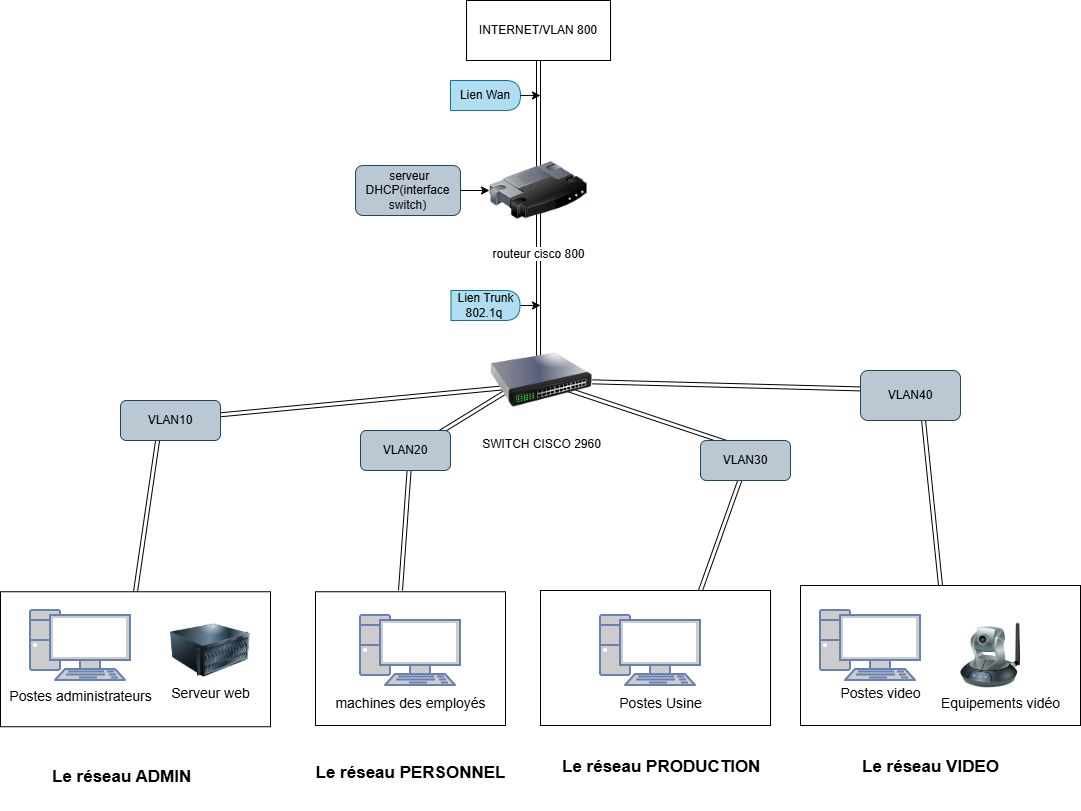

The diagram above was exported from draw.io. Its source (the exported page's mxGraphModel, read from the mxfile embedded in the PNG):
<mxGraphModel dx="1787" dy="1219" grid="1" gridSize="10" guides="1" tooltips="1" connect="1" arrows="1" fold="1" page="0" pageScale="1" pageWidth="827" pageHeight="1169" math="0" shadow="0">
  <root>
    <mxCell id="0" />
    <mxCell id="1" parent="0" />
    <mxCell id="3tqntWOjKbMuOfRzx2DI-11" parent="1" style="fontColor=#0066CC;verticalAlign=top;verticalLabelPosition=bottom;labelPosition=center;align=center;html=1;outlineConnect=0;fillColor=#CCCCCC;strokeColor=#6881B3;gradientColor=none;gradientDirection=north;strokeWidth=2;shape=mxgraph.networks.pc;" value="" vertex="1">
      <mxGeometry height="70" width="100" x="180" y="605" as="geometry" />
    </mxCell>
    <mxCell id="3tqntWOjKbMuOfRzx2DI-12" parent="1" style="fontColor=#0066CC;verticalAlign=top;verticalLabelPosition=bottom;labelPosition=center;align=center;html=1;outlineConnect=0;fillColor=#CCCCCC;strokeColor=#6881B3;gradientColor=none;gradientDirection=north;strokeWidth=2;shape=mxgraph.networks.pc;" value="" vertex="1">
      <mxGeometry height="70" width="100" x="420" y="605" as="geometry" />
    </mxCell>
    <mxCell id="3tqntWOjKbMuOfRzx2DI-13" parent="1" style="fontColor=#0066CC;verticalAlign=top;verticalLabelPosition=bottom;labelPosition=center;align=center;html=1;outlineConnect=0;fillColor=#CCCCCC;strokeColor=#6881B3;gradientColor=none;gradientDirection=north;strokeWidth=2;shape=mxgraph.networks.pc;" value="" vertex="1">
      <mxGeometry height="70" width="100" x="-150" y="600" as="geometry" />
    </mxCell>
    <mxCell id="3tqntWOjKbMuOfRzx2DI-14" parent="1" style="fontColor=#0066CC;verticalAlign=top;verticalLabelPosition=bottom;labelPosition=center;align=center;html=1;outlineConnect=0;fillColor=#CCCCCC;strokeColor=#6881B3;gradientColor=none;gradientDirection=north;strokeWidth=2;shape=mxgraph.networks.pc;" value="" vertex="1">
      <mxGeometry height="70" width="100" x="640" y="600" as="geometry" />
    </mxCell>
    <mxCell id="3tqntWOjKbMuOfRzx2DI-15" parent="1" style="image;html=1;image=img/lib/clip_art/networking/Ip_Camera_128x128.png" value="" vertex="1">
      <mxGeometry height="70" width="60" x="780" y="610" as="geometry" />
    </mxCell>
    <mxCell id="3tqntWOjKbMuOfRzx2DI-16" parent="1" style="image;html=1;image=img/lib/clip_art/computers/Server_128x128.png" value="" vertex="1">
      <mxGeometry height="80" width="80" x="-10" y="600" as="geometry" />
    </mxCell>
    <mxCell id="3tqntWOjKbMuOfRzx2DI-18" parent="1" style="rounded=0;whiteSpace=wrap;html=1;fillColor=none;" value="" vertex="1">
      <mxGeometry height="140" width="280" x="620" y="575" as="geometry" />
    </mxCell>
    <mxCell id="3tqntWOjKbMuOfRzx2DI-19" parent="1" style="text;strokeColor=none;fillColor=none;html=1;fontSize=24;fontStyle=1;verticalAlign=middle;align=center;" value="&lt;span style=&quot;font-weight: normal;&quot;&gt;&lt;font style=&quot;font-size: 14px;&quot;&gt;Postes video&lt;/font&gt;&lt;/span&gt;" vertex="1">
      <mxGeometry height="40" width="100" x="650" y="660" as="geometry" />
    </mxCell>
    <mxCell id="3tqntWOjKbMuOfRzx2DI-20" parent="1" style="text;strokeColor=none;fillColor=none;html=1;fontSize=24;fontStyle=1;verticalAlign=middle;align=center;" value="&lt;span style=&quot;font-weight: normal;&quot;&gt;&lt;font style=&quot;font-size: 14px;&quot;&gt;Equipements vidéo&lt;/font&gt;&lt;/span&gt;" vertex="1">
      <mxGeometry height="40" width="100" x="770" y="670" as="geometry" />
    </mxCell>
    <mxCell id="3tqntWOjKbMuOfRzx2DI-21" parent="1" style="text;strokeColor=none;fillColor=none;html=1;fontSize=24;fontStyle=1;verticalAlign=middle;align=center;" value="&lt;font style=&quot;font-weight: normal; font-size: 14px;&quot;&gt;Postes Usine&lt;/font&gt;" vertex="1">
      <mxGeometry height="40" width="100" x="430" y="670" as="geometry" />
    </mxCell>
    <mxCell id="3tqntWOjKbMuOfRzx2DI-22" parent="1" style="text;whiteSpace=wrap;html=1;" value="&lt;b&gt;&lt;font style=&quot;font-size: 17px;&quot;&gt;Le réseau PRODUCTION&lt;/font&gt;&lt;/b&gt;" vertex="1">
      <mxGeometry height="60" width="210" x="380" y="740" as="geometry" />
    </mxCell>
    <mxCell id="3tqntWOjKbMuOfRzx2DI-23" parent="1" style="text;whiteSpace=wrap;html=1;" value="&lt;b&gt;&lt;font style=&quot;font-size: 17px;&quot;&gt;Le réseau VIDEO&lt;/font&gt;&lt;/b&gt;" vertex="1">
      <mxGeometry height="40" width="220" x="680" y="740" as="geometry" />
    </mxCell>
    <mxCell id="3tqntWOjKbMuOfRzx2DI-24" parent="1" style="rounded=0;whiteSpace=wrap;html=1;fillColor=none;" value="" vertex="1">
      <mxGeometry height="135" width="230" x="360" y="580" as="geometry" />
    </mxCell>
    <mxCell id="3tqntWOjKbMuOfRzx2DI-25" parent="1" style="rounded=0;whiteSpace=wrap;html=1;fillColor=none;" value="" vertex="1">
      <mxGeometry height="133.75" width="190" x="135" y="581.25" as="geometry" />
    </mxCell>
    <mxCell id="3tqntWOjKbMuOfRzx2DI-26" parent="1" style="rounded=0;whiteSpace=wrap;html=1;fillColor=none;" value="" vertex="1">
      <mxGeometry height="135" width="270" x="-180" y="581.25" as="geometry" />
    </mxCell>
    <mxCell id="3tqntWOjKbMuOfRzx2DI-27" parent="1" style="text;strokeColor=none;fillColor=none;html=1;fontSize=24;fontStyle=1;verticalAlign=middle;align=center;" value="&lt;span style=&quot;font-weight: normal;&quot;&gt;&lt;font style=&quot;font-size: 14px;&quot;&gt;machines des employés&lt;/font&gt;&lt;/span&gt;" vertex="1">
      <mxGeometry height="20" width="100" x="180" y="680" as="geometry" />
    </mxCell>
    <mxCell id="3tqntWOjKbMuOfRzx2DI-28" parent="1" style="text;strokeColor=none;fillColor=none;html=1;fontSize=24;fontStyle=1;verticalAlign=middle;align=center;" value="&lt;font style=&quot;font-size: 17px;&quot;&gt;Le réseau PERSONNEL&lt;/font&gt;" vertex="1">
      <mxGeometry height="40" width="90" x="185" y="740" as="geometry" />
    </mxCell>
    <mxCell id="3tqntWOjKbMuOfRzx2DI-29" parent="1" style="text;strokeColor=none;fillColor=none;html=1;fontSize=24;fontStyle=1;verticalAlign=middle;align=center;" value="&lt;span style=&quot;font-weight: normal;&quot;&gt;&lt;font style=&quot;font-size: 14px;&quot;&gt;Serveur web&lt;/font&gt;&lt;/span&gt;" vertex="1">
      <mxGeometry height="40" width="100" x="-20" y="660" as="geometry" />
    </mxCell>
    <mxCell id="3tqntWOjKbMuOfRzx2DI-30" parent="1" style="text;strokeColor=none;fillColor=none;html=1;fontSize=24;fontStyle=1;verticalAlign=middle;align=center;" value="&lt;span style=&quot;font-weight: normal;&quot;&gt;&lt;font style=&quot;font-size: 14px;&quot;&gt;Postes&amp;nbsp;&lt;/font&gt;&lt;/span&gt;&lt;span style=&quot;font-size: 14px; font-weight: normal; background-color: transparent; color: light-dark(rgb(0, 0, 0), rgb(255, 255, 255));&quot;&gt;administrateurs&lt;/span&gt;" vertex="1">
      <mxGeometry height="25" width="130" x="-165" y="670" as="geometry" />
    </mxCell>
    <mxCell id="3tqntWOjKbMuOfRzx2DI-31" parent="1" style="text;whiteSpace=wrap;html=1;" value="&lt;b&gt;&lt;font style=&quot;font-size: 17px;&quot;&gt;Le réseau ADMIN&lt;/font&gt;&lt;/b&gt;" vertex="1">
      <mxGeometry height="40" width="180" x="-130" y="750" as="geometry" />
    </mxCell>
    <mxCell id="3tqntWOjKbMuOfRzx2DI-35" edge="1" parent="1" style="shape=link;endArrow=classic;startArrow=classic;html=1;rounded=0;entryX=0.49;entryY=0.4;entryDx=0;entryDy=0;entryPerimeter=0;" target="3tqntWOjKbMuOfRzx2DI-8" value="">
      <mxGeometry height="100" relative="1" width="100" as="geometry">
        <Array as="points">
          <mxPoint x="230" y="440" />
        </Array>
        <mxPoint x="220" y="580" as="sourcePoint" />
        <mxPoint x="360" y="310" as="targetPoint" />
      </mxGeometry>
    </mxCell>
    <mxCell id="3tqntWOjKbMuOfRzx2DI-36" edge="1" parent="1" source="3tqntWOjKbMuOfRzx2DI-26" style="shape=link;endArrow=classic;startArrow=classic;html=1;rounded=0;exitX=0.5;exitY=0;exitDx=0;exitDy=0;entryX=0.882;entryY=0.5;entryDx=0;entryDy=0;entryPerimeter=0;" target="3tqntWOjKbMuOfRzx2DI-8" value="">
      <mxGeometry height="100" relative="1" width="100" as="geometry">
        <Array as="points">
          <mxPoint x="-20" y="410" />
        </Array>
        <mxPoint x="-47.5" y="680" as="sourcePoint" />
        <mxPoint x="350" y="320" as="targetPoint" />
      </mxGeometry>
    </mxCell>
    <mxCell id="3tqntWOjKbMuOfRzx2DI-37" edge="1" parent="1" style="shape=link;endArrow=none;startArrow=none;html=1;rounded=0;startFill=0;endFill=0;entryX=0.196;entryY=0.4;entryDx=0;entryDy=0;entryPerimeter=0;" target="3tqntWOjKbMuOfRzx2DI-8" value="">
      <mxGeometry height="100" relative="1" width="100" as="geometry">
        <Array as="points">
          <mxPoint x="570" y="440" />
        </Array>
        <mxPoint x="520" y="580" as="sourcePoint" />
        <mxPoint x="387.5" y="315" as="targetPoint" />
      </mxGeometry>
    </mxCell>
    <mxCell id="3tqntWOjKbMuOfRzx2DI-38" edge="1" parent="1" source="3tqntWOjKbMuOfRzx2DI-18" style="shape=link;endArrow=none;startArrow=none;html=1;rounded=0;startFill=0;endFill=0;exitX=0.5;exitY=0;exitDx=0;exitDy=0;" target="3tqntWOjKbMuOfRzx2DI-8" value="">
      <mxGeometry height="100" relative="1" width="100" as="geometry">
        <Array as="points">
          <mxPoint x="740" y="380" />
        </Array>
        <mxPoint x="532.5" y="565" as="sourcePoint" />
        <mxPoint x="390" y="310" as="targetPoint" />
      </mxGeometry>
    </mxCell>
    <mxCell id="3tqntWOjKbMuOfRzx2DI-39" edge="1" parent="1" source="3tqntWOjKbMuOfRzx2DI-8" style="shape=link;endArrow=classic;startArrow=classic;html=1;rounded=0;exitX=0.471;exitY=0.6;exitDx=0;exitDy=0;exitPerimeter=0;" target="3tqntWOjKbMuOfRzx2DI-1" value="">
      <mxGeometry height="100" relative="1" width="100" as="geometry">
        <mxPoint x="360" y="330" as="sourcePoint" />
        <mxPoint x="360.40999999999997" y="-50" as="targetPoint" />
      </mxGeometry>
    </mxCell>
    <mxCell id="3tqntWOjKbMuOfRzx2DI-1" parent="1" style="rounded=0;whiteSpace=wrap;html=1;" value="INTERNET/VLAN 800" vertex="1">
      <mxGeometry height="60" width="144" x="286" y="-10" as="geometry" />
    </mxCell>
    <mxCell id="3tqntWOjKbMuOfRzx2DI-8" parent="1" style="image;html=1;image=img/lib/clip_art/networking/Switch_128x128.png" value="SWITCH CISCO 2960" vertex="1">
      <mxGeometry height="100" width="102" x="310" y="320" as="geometry" />
    </mxCell>
    <mxCell id="3tqntWOjKbMuOfRzx2DI-2" parent="1" style="image;html=1;image=img/lib/clip_art/networking/Router_128x128.png" value="routeur cisco 800" vertex="1">
      <mxGeometry height="100" width="98" x="309" y="130" as="geometry" />
    </mxCell>
    <mxCell id="3tqntWOjKbMuOfRzx2DI-47" parent="1" style="shape=delay;whiteSpace=wrap;html=1;fillColor=#b1ddf0;strokeColor=#10739e;" value="Lien Wan" vertex="1">
      <mxGeometry height="30" width="70" x="270" y="70" as="geometry" />
    </mxCell>
    <mxCell id="3tqntWOjKbMuOfRzx2DI-48" edge="1" parent="1" style="endArrow=classic;html=1;rounded=0;" value="">
      <mxGeometry height="50" relative="1" width="50" as="geometry">
        <Array as="points">
          <mxPoint x="350" y="84.94" />
        </Array>
        <mxPoint x="340" y="84.94" as="sourcePoint" />
        <mxPoint x="360" y="85" as="targetPoint" />
      </mxGeometry>
    </mxCell>
    <mxCell id="3tqntWOjKbMuOfRzx2DI-49" parent="1" style="shape=delay;whiteSpace=wrap;html=1;fillColor=#b1ddf0;strokeColor=#10739e;" value="Lien Trunk&lt;div&gt;802.1q&amp;nbsp;&lt;/div&gt;" vertex="1">
      <mxGeometry height="30" width="69" x="270.5" y="280" as="geometry" />
    </mxCell>
    <mxCell id="3tqntWOjKbMuOfRzx2DI-51" parent="1" style="rounded=1;whiteSpace=wrap;html=1;fillColor=#bac8d3;strokeColor=#23445d;" value="&amp;nbsp;serveur DHCP(interface switch)" vertex="1">
      <mxGeometry height="50" width="105" x="175" y="155" as="geometry" />
    </mxCell>
    <mxCell id="3tqntWOjKbMuOfRzx2DI-52" edge="1" parent="1" style="endArrow=classic;html=1;rounded=0;" value="">
      <mxGeometry height="50" relative="1" width="50" as="geometry">
        <mxPoint x="340" y="295" as="sourcePoint" />
        <mxPoint x="360" y="294.9" as="targetPoint" />
      </mxGeometry>
    </mxCell>
    <mxCell id="3tqntWOjKbMuOfRzx2DI-53" parent="1" style="rounded=1;whiteSpace=wrap;html=1;fillColor=#bac8d3;strokeColor=#23445d;" value="VLAN20" vertex="1">
      <mxGeometry height="40" width="90" x="180" y="420" as="geometry" />
    </mxCell>
    <mxCell id="3tqntWOjKbMuOfRzx2DI-54" parent="1" style="rounded=1;whiteSpace=wrap;html=1;fillColor=#bac8d3;strokeColor=#23445d;" value="VLAN10" vertex="1">
      <mxGeometry height="40" width="100" x="-60" y="390" as="geometry" />
    </mxCell>
    <mxCell id="3tqntWOjKbMuOfRzx2DI-56" parent="1" style="rounded=1;whiteSpace=wrap;html=1;fillColor=#bac8d3;strokeColor=#23445d;" value="VLAN30" vertex="1">
      <mxGeometry height="40" width="90" x="520" y="430" as="geometry" />
    </mxCell>
    <mxCell id="3tqntWOjKbMuOfRzx2DI-58" parent="1" style="rounded=1;whiteSpace=wrap;html=1;fillColor=#bac8d3;strokeColor=#23445d;" value="VLAN40" vertex="1">
      <mxGeometry height="50" width="100" x="680" y="360" as="geometry" />
    </mxCell>
    <mxCell id="3tqntWOjKbMuOfRzx2DI-64" edge="1" parent="1" style="endArrow=classic;html=1;rounded=0;entryX=0;entryY=0.5;entryDx=0;entryDy=0;" target="3tqntWOjKbMuOfRzx2DI-2" value="">
      <mxGeometry height="50" relative="1" width="50" as="geometry">
        <mxPoint x="280" y="180" as="sourcePoint" />
        <mxPoint x="330" y="130" as="targetPoint" />
      </mxGeometry>
    </mxCell>
  </root>
</mxGraphModel>